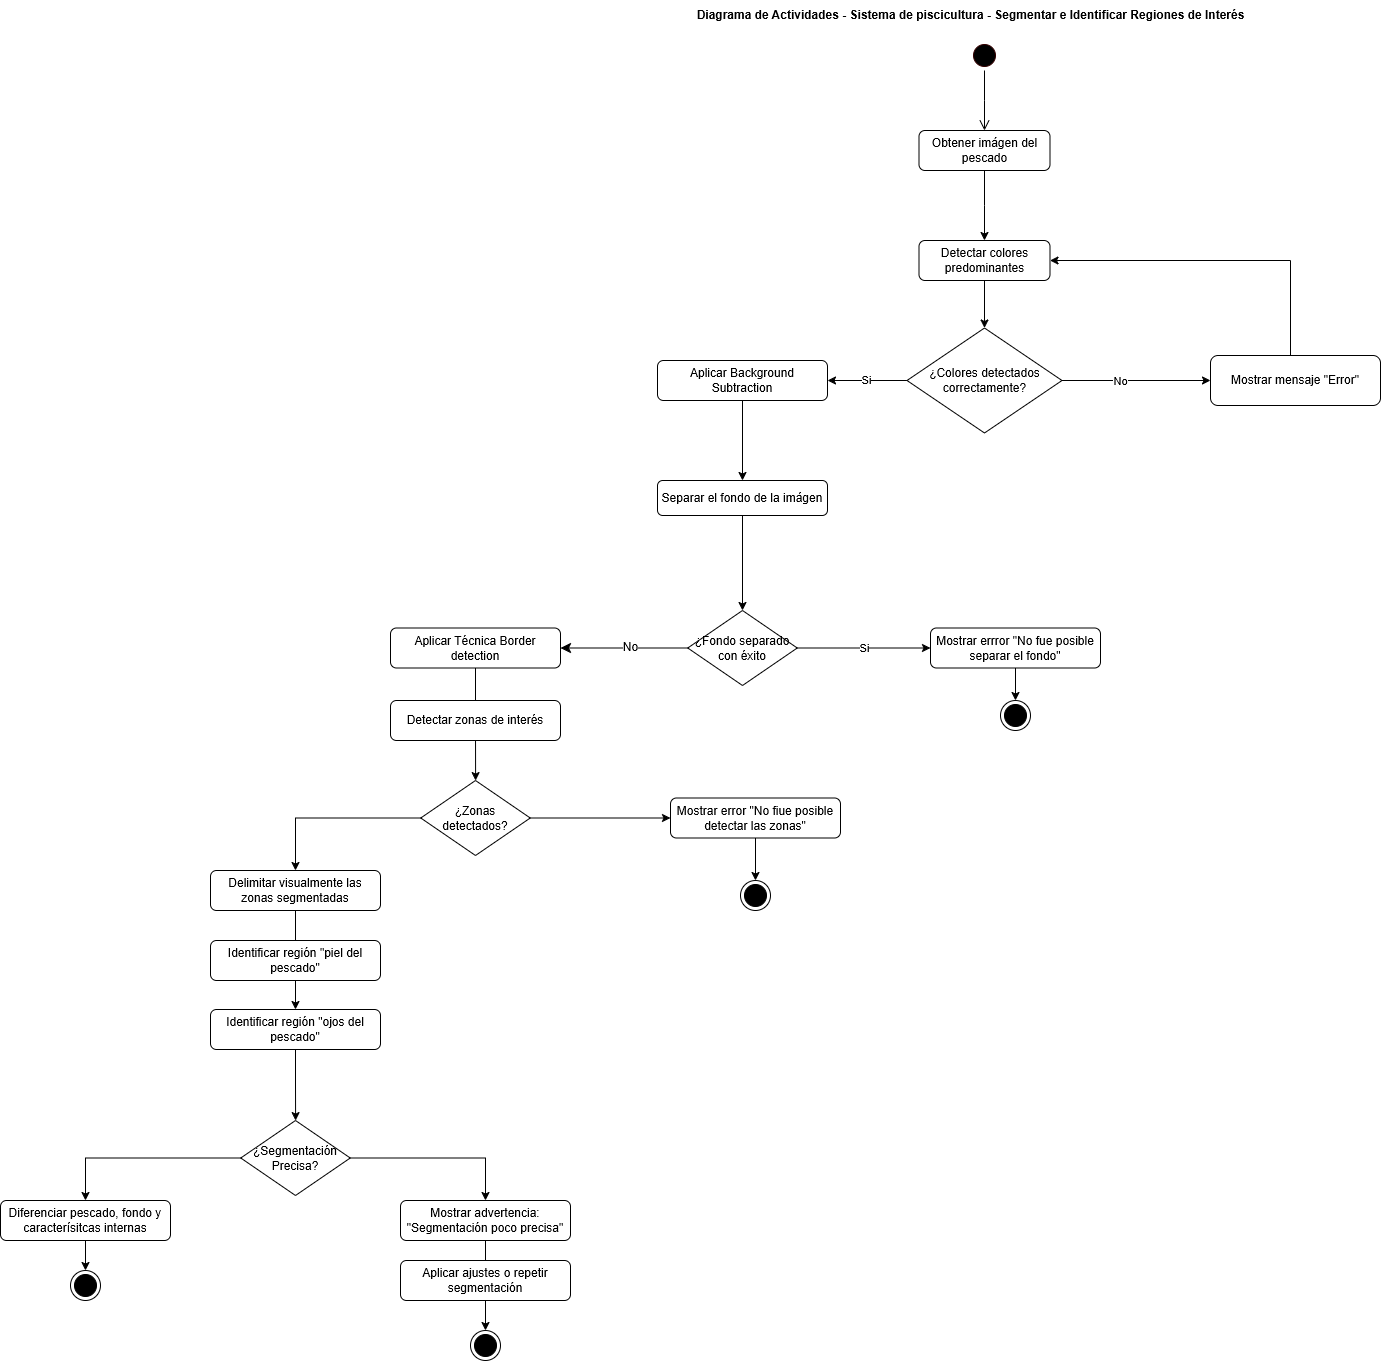

The diagram above was exported from draw.io. Its source (the exported page's mxGraphModel, read from the mxfile embedded in the PNG):
<mxGraphModel dx="2696" dy="527" grid="1" gridSize="10" guides="1" tooltips="1" connect="1" arrows="1" fold="1" page="1" pageScale="1" pageWidth="827" pageHeight="1169" math="0" shadow="0">
  <root>
    <mxCell id="0" />
    <mxCell id="1" parent="0" />
    <mxCell id="_LpBY34gM20LMb4HbgOo-5" style="edgeStyle=orthogonalEdgeStyle;rounded=0;orthogonalLoop=1;jettySize=auto;html=1;" parent="1" source="_LpBY34gM20LMb4HbgOo-1" edge="1">
      <mxGeometry relative="1" as="geometry">
        <mxPoint x="34" y="360" as="targetPoint" />
      </mxGeometry>
    </mxCell>
    <mxCell id="_LpBY34gM20LMb4HbgOo-1" value="Obtener imágen del pescado" style="rounded=1;whiteSpace=wrap;html=1;" parent="1" vertex="1">
      <mxGeometry x="-31.5" y="250" width="131" height="40" as="geometry" />
    </mxCell>
    <mxCell id="_LpBY34gM20LMb4HbgOo-2" value="" style="ellipse;html=1;shape=endState;fillColor=#000000;strokeColor=light-dark(#000000, #ff9090);" parent="1" vertex="1">
      <mxGeometry x="50" y="820" width="30" height="30" as="geometry" />
    </mxCell>
    <mxCell id="_LpBY34gM20LMb4HbgOo-3" value="" style="ellipse;html=1;shape=startState;fillColor=#000000;strokeColor=#330000;" parent="1" vertex="1">
      <mxGeometry x="19" y="160" width="30" height="30" as="geometry" />
    </mxCell>
    <mxCell id="_LpBY34gM20LMb4HbgOo-4" value="" style="edgeStyle=orthogonalEdgeStyle;html=1;verticalAlign=bottom;endArrow=open;endSize=8;strokeColor=#000000;rounded=0;" parent="1" source="_LpBY34gM20LMb4HbgOo-3" edge="1">
      <mxGeometry relative="1" as="geometry">
        <mxPoint x="34" y="250" as="targetPoint" />
      </mxGeometry>
    </mxCell>
    <mxCell id="_LpBY34gM20LMb4HbgOo-40" style="edgeStyle=orthogonalEdgeStyle;rounded=0;orthogonalLoop=1;jettySize=auto;html=1;entryX=0.5;entryY=0;entryDx=0;entryDy=0;" parent="1" source="_LpBY34gM20LMb4HbgOo-6" target="_LpBY34gM20LMb4HbgOo-13" edge="1">
      <mxGeometry relative="1" as="geometry" />
    </mxCell>
    <mxCell id="_LpBY34gM20LMb4HbgOo-6" value="Detectar colores predominantes" style="rounded=1;whiteSpace=wrap;html=1;" parent="1" vertex="1">
      <mxGeometry x="-31.5" y="360" width="131" height="40" as="geometry" />
    </mxCell>
    <mxCell id="_LpBY34gM20LMb4HbgOo-9" value="Mostrar mensaje &quot;Error&quot;" style="rounded=1;whiteSpace=wrap;html=1;" parent="1" vertex="1">
      <mxGeometry x="260" y="475" width="170" height="50" as="geometry" />
    </mxCell>
    <mxCell id="_LpBY34gM20LMb4HbgOo-26" style="edgeStyle=orthogonalEdgeStyle;rounded=0;orthogonalLoop=1;jettySize=auto;html=1;entryX=0.5;entryY=0;entryDx=0;entryDy=0;" parent="1" source="_LpBY34gM20LMb4HbgOo-11" target="Eu3Ke5aM_Eg5aeNXzpCr-22" edge="1">
      <mxGeometry relative="1" as="geometry" />
    </mxCell>
    <mxCell id="_LpBY34gM20LMb4HbgOo-11" value="Aplicar Background Subtraction" style="rounded=1;whiteSpace=wrap;html=1;" parent="1" vertex="1">
      <mxGeometry x="-293" y="480" width="170" height="40" as="geometry" />
    </mxCell>
    <mxCell id="_LpBY34gM20LMb4HbgOo-21" style="edgeStyle=orthogonalEdgeStyle;rounded=0;orthogonalLoop=1;jettySize=auto;html=1;entryX=1;entryY=0.5;entryDx=0;entryDy=0;" parent="1" source="_LpBY34gM20LMb4HbgOo-13" target="_LpBY34gM20LMb4HbgOo-11" edge="1">
      <mxGeometry relative="1" as="geometry" />
    </mxCell>
    <mxCell id="_LpBY34gM20LMb4HbgOo-22" value="Si" style="edgeLabel;html=1;align=center;verticalAlign=middle;resizable=0;points=[];" parent="_LpBY34gM20LMb4HbgOo-21" connectable="0" vertex="1">
      <mxGeometry x="0.0303" y="-1" relative="1" as="geometry">
        <mxPoint as="offset" />
      </mxGeometry>
    </mxCell>
    <mxCell id="_LpBY34gM20LMb4HbgOo-27" style="edgeStyle=orthogonalEdgeStyle;rounded=0;orthogonalLoop=1;jettySize=auto;html=1;entryX=0.5;entryY=0;entryDx=0;entryDy=0;" parent="1" source="Eu3Ke5aM_Eg5aeNXzpCr-22" target="Eu3Ke5aM_Eg5aeNXzpCr-28" edge="1">
      <mxGeometry relative="1" as="geometry" />
    </mxCell>
    <mxCell id="Eu3Ke5aM_Eg5aeNXzpCr-22" value="Separar el fondo de la imágen" style="rounded=1;whiteSpace=wrap;html=1;" parent="1" vertex="1">
      <mxGeometry x="-293" y="600" width="170" height="35" as="geometry" />
    </mxCell>
    <mxCell id="_LpBY34gM20LMb4HbgOo-13" value="¿Colores detectados correctamente?" style="rhombus;whiteSpace=wrap;html=1;" parent="1" vertex="1">
      <mxGeometry x="-43.5" y="447.5" width="155" height="105" as="geometry" />
    </mxCell>
    <mxCell id="_LpBY34gM20LMb4HbgOo-32" value="&lt;b&gt;Diagrama de Actividades - Sistema de piscicultura - Segmentar e Identificar Regiones de Interés&lt;/b&gt;" style="text;html=1;align=center;verticalAlign=middle;resizable=0;points=[];autosize=1;strokeColor=none;fillColor=none;" parent="1" vertex="1">
      <mxGeometry x="-265" y="120" width="570" height="30" as="geometry" />
    </mxCell>
    <mxCell id="DkIX5FKD2LYHzcdvtpDH-1" value="" style="edgeStyle=orthogonalEdgeStyle;rounded=0;orthogonalLoop=1;jettySize=auto;html=1;" parent="1" source="Eu3Ke5aM_Eg5aeNXzpCr-27" target="_LpBY34gM20LMb4HbgOo-2" edge="1">
      <mxGeometry relative="1" as="geometry" />
    </mxCell>
    <mxCell id="Eu3Ke5aM_Eg5aeNXzpCr-27" value="Mostrar errror &quot;No fue posible separar el fondo&quot;" style="rounded=1;whiteSpace=wrap;html=1;" parent="1" vertex="1">
      <mxGeometry x="-20" y="747.5" width="170" height="40" as="geometry" />
    </mxCell>
    <mxCell id="Eu3Ke5aM_Eg5aeNXzpCr-37" value="Si" style="edgeStyle=orthogonalEdgeStyle;rounded=0;orthogonalLoop=1;jettySize=auto;html=1;entryX=0;entryY=0.5;entryDx=0;entryDy=0;" parent="1" source="Eu3Ke5aM_Eg5aeNXzpCr-28" target="Eu3Ke5aM_Eg5aeNXzpCr-27" edge="1">
      <mxGeometry relative="1" as="geometry">
        <mxPoint x="-63" y="883" as="targetPoint" />
      </mxGeometry>
    </mxCell>
    <mxCell id="ffDihsHgHSJRKGRuLYqq-5" style="edgeStyle=none;curved=1;rounded=0;orthogonalLoop=1;jettySize=auto;html=1;fontSize=12;startSize=8;endSize=8;" parent="1" source="Eu3Ke5aM_Eg5aeNXzpCr-28" target="Eu3Ke5aM_Eg5aeNXzpCr-30" edge="1">
      <mxGeometry relative="1" as="geometry" />
    </mxCell>
    <mxCell id="ffDihsHgHSJRKGRuLYqq-6" value="No" style="edgeLabel;html=1;align=center;verticalAlign=middle;resizable=0;points=[];fontSize=12;" parent="ffDihsHgHSJRKGRuLYqq-5" vertex="1" connectable="0">
      <mxGeometry x="-0.096" y="-1" relative="1" as="geometry">
        <mxPoint as="offset" />
      </mxGeometry>
    </mxCell>
    <mxCell id="Eu3Ke5aM_Eg5aeNXzpCr-28" value="¿Fondo separado con éxito" style="rhombus;whiteSpace=wrap;html=1;align=center;" parent="1" vertex="1">
      <mxGeometry x="-262.75" y="730" width="109.5" height="75" as="geometry" />
    </mxCell>
    <mxCell id="_LpBY34gM20LMb4HbgOo-24" style="edgeStyle=orthogonalEdgeStyle;rounded=0;orthogonalLoop=1;jettySize=auto;html=1;entryX=0;entryY=0.5;entryDx=0;entryDy=0;" parent="1" source="_LpBY34gM20LMb4HbgOo-13" target="_LpBY34gM20LMb4HbgOo-9" edge="1">
      <mxGeometry relative="1" as="geometry" />
    </mxCell>
    <mxCell id="_LpBY34gM20LMb4HbgOo-25" value="No" style="edgeLabel;html=1;align=center;verticalAlign=middle;resizable=0;points=[];" parent="_LpBY34gM20LMb4HbgOo-24" connectable="0" vertex="1">
      <mxGeometry x="-0.2227" relative="1" as="geometry">
        <mxPoint as="offset" />
      </mxGeometry>
    </mxCell>
    <mxCell id="DkIX5FKD2LYHzcdvtpDH-6" value="" style="edgeStyle=orthogonalEdgeStyle;rounded=0;orthogonalLoop=1;jettySize=auto;html=1;" parent="1" source="Eu3Ke5aM_Eg5aeNXzpCr-30" target="DkIX5FKD2LYHzcdvtpDH-5" edge="1">
      <mxGeometry relative="1" as="geometry" />
    </mxCell>
    <mxCell id="Eu3Ke5aM_Eg5aeNXzpCr-30" value="Aplicar Técnica Border detection" style="rounded=1;whiteSpace=wrap;html=1;" parent="1" vertex="1">
      <mxGeometry x="-560" y="747.5" width="170" height="40" as="geometry" />
    </mxCell>
    <mxCell id="Eu3Ke5aM_Eg5aeNXzpCr-42" style="edgeStyle=orthogonalEdgeStyle;rounded=0;orthogonalLoop=1;jettySize=auto;html=1;entryX=1;entryY=0.5;entryDx=0;entryDy=0;exitX=0.5;exitY=0;exitDx=0;exitDy=0;" parent="1" target="_LpBY34gM20LMb4HbgOo-6" edge="1">
      <mxGeometry relative="1" as="geometry">
        <mxPoint x="150.00000000000023" y="380" as="targetPoint" />
        <Array as="points">
          <mxPoint x="340" y="475" />
          <mxPoint x="340" y="380" />
        </Array>
        <mxPoint x="385" y="475" as="sourcePoint" />
      </mxGeometry>
    </mxCell>
    <mxCell id="DkIX5FKD2LYHzcdvtpDH-2" value="Detectar zonas de interés" style="rounded=1;whiteSpace=wrap;html=1;" parent="1" vertex="1">
      <mxGeometry x="-560" y="820" width="170" height="40" as="geometry" />
    </mxCell>
    <mxCell id="DkIX5FKD2LYHzcdvtpDH-8" value="" style="edgeStyle=orthogonalEdgeStyle;rounded=0;orthogonalLoop=1;jettySize=auto;html=1;" parent="1" source="DkIX5FKD2LYHzcdvtpDH-5" target="DkIX5FKD2LYHzcdvtpDH-7" edge="1">
      <mxGeometry relative="1" as="geometry" />
    </mxCell>
    <mxCell id="DkIX5FKD2LYHzcdvtpDH-15" style="edgeStyle=orthogonalEdgeStyle;rounded=0;orthogonalLoop=1;jettySize=auto;html=1;entryX=0.5;entryY=0;entryDx=0;entryDy=0;" parent="1" source="DkIX5FKD2LYHzcdvtpDH-5" target="DkIX5FKD2LYHzcdvtpDH-9" edge="1">
      <mxGeometry relative="1" as="geometry" />
    </mxCell>
    <mxCell id="DkIX5FKD2LYHzcdvtpDH-5" value="¿Zonas detectados?" style="rhombus;whiteSpace=wrap;html=1;align=center;" parent="1" vertex="1">
      <mxGeometry x="-529.75" y="900" width="109.5" height="75" as="geometry" />
    </mxCell>
    <mxCell id="DkIX5FKD2LYHzcdvtpDH-39" value="" style="edgeStyle=orthogonalEdgeStyle;rounded=0;orthogonalLoop=1;jettySize=auto;html=1;" parent="1" source="DkIX5FKD2LYHzcdvtpDH-7" target="DkIX5FKD2LYHzcdvtpDH-30" edge="1">
      <mxGeometry relative="1" as="geometry" />
    </mxCell>
    <mxCell id="DkIX5FKD2LYHzcdvtpDH-7" value="Mostrar error &quot;No fiue posible detectar las zonas&quot;" style="rounded=1;whiteSpace=wrap;html=1;" parent="1" vertex="1">
      <mxGeometry x="-280" y="917.5" width="170" height="40" as="geometry" />
    </mxCell>
    <mxCell id="DkIX5FKD2LYHzcdvtpDH-18" value="" style="edgeStyle=orthogonalEdgeStyle;rounded=0;orthogonalLoop=1;jettySize=auto;html=1;" parent="1" source="DkIX5FKD2LYHzcdvtpDH-9" target="DkIX5FKD2LYHzcdvtpDH-14" edge="1">
      <mxGeometry relative="1" as="geometry" />
    </mxCell>
    <mxCell id="DkIX5FKD2LYHzcdvtpDH-9" value="Delimitar visualmente las zonas segmentadas" style="rounded=1;whiteSpace=wrap;html=1;" parent="1" vertex="1">
      <mxGeometry x="-740" y="990" width="170" height="40" as="geometry" />
    </mxCell>
    <mxCell id="DkIX5FKD2LYHzcdvtpDH-12" value="Identificar región &quot;piel del pescado&quot;" style="rounded=1;whiteSpace=wrap;html=1;" parent="1" vertex="1">
      <mxGeometry x="-740" y="1060" width="170" height="40" as="geometry" />
    </mxCell>
    <mxCell id="DkIX5FKD2LYHzcdvtpDH-38" value="" style="edgeStyle=orthogonalEdgeStyle;rounded=0;orthogonalLoop=1;jettySize=auto;html=1;" parent="1" source="DkIX5FKD2LYHzcdvtpDH-14" target="DkIX5FKD2LYHzcdvtpDH-20" edge="1">
      <mxGeometry relative="1" as="geometry" />
    </mxCell>
    <mxCell id="DkIX5FKD2LYHzcdvtpDH-14" value="Identificar región &quot;ojos del pescado&quot;" style="rounded=1;whiteSpace=wrap;html=1;" parent="1" vertex="1">
      <mxGeometry x="-740" y="1129" width="170" height="40" as="geometry" />
    </mxCell>
    <mxCell id="DkIX5FKD2LYHzcdvtpDH-31" style="edgeStyle=orthogonalEdgeStyle;rounded=0;orthogonalLoop=1;jettySize=auto;html=1;entryX=0.5;entryY=0;entryDx=0;entryDy=0;" parent="1" source="DkIX5FKD2LYHzcdvtpDH-20" target="DkIX5FKD2LYHzcdvtpDH-26" edge="1">
      <mxGeometry relative="1" as="geometry" />
    </mxCell>
    <mxCell id="DkIX5FKD2LYHzcdvtpDH-35" style="edgeStyle=orthogonalEdgeStyle;rounded=0;orthogonalLoop=1;jettySize=auto;html=1;entryX=0.5;entryY=0;entryDx=0;entryDy=0;" parent="1" source="DkIX5FKD2LYHzcdvtpDH-20" target="DkIX5FKD2LYHzcdvtpDH-22" edge="1">
      <mxGeometry relative="1" as="geometry" />
    </mxCell>
    <mxCell id="DkIX5FKD2LYHzcdvtpDH-20" value="¿Segmentación Precisa?" style="rhombus;whiteSpace=wrap;html=1;align=center;" parent="1" vertex="1">
      <mxGeometry x="-709.75" y="1240" width="109.5" height="75" as="geometry" />
    </mxCell>
    <mxCell id="DkIX5FKD2LYHzcdvtpDH-37" value="" style="edgeStyle=orthogonalEdgeStyle;rounded=0;orthogonalLoop=1;jettySize=auto;html=1;" parent="1" source="DkIX5FKD2LYHzcdvtpDH-22" target="DkIX5FKD2LYHzcdvtpDH-36" edge="1">
      <mxGeometry relative="1" as="geometry" />
    </mxCell>
    <mxCell id="DkIX5FKD2LYHzcdvtpDH-22" value="Diferenciar pescado, fondo y caracterísitcas internas" style="rounded=1;whiteSpace=wrap;html=1;" parent="1" vertex="1">
      <mxGeometry x="-950" y="1320" width="170" height="40" as="geometry" />
    </mxCell>
    <mxCell id="DkIX5FKD2LYHzcdvtpDH-33" value="" style="edgeStyle=orthogonalEdgeStyle;rounded=0;orthogonalLoop=1;jettySize=auto;html=1;" parent="1" source="DkIX5FKD2LYHzcdvtpDH-26" target="DkIX5FKD2LYHzcdvtpDH-28" edge="1">
      <mxGeometry relative="1" as="geometry" />
    </mxCell>
    <mxCell id="DkIX5FKD2LYHzcdvtpDH-26" value="Mostrar advertencia: &quot;Segmentación poco precisa&quot;" style="rounded=1;whiteSpace=wrap;html=1;" parent="1" vertex="1">
      <mxGeometry x="-550" y="1320" width="170" height="40" as="geometry" />
    </mxCell>
    <mxCell id="DkIX5FKD2LYHzcdvtpDH-27" value="Aplicar ajustes o repetir segmentación" style="rounded=1;whiteSpace=wrap;html=1;" parent="1" vertex="1">
      <mxGeometry x="-550" y="1380" width="170" height="40" as="geometry" />
    </mxCell>
    <mxCell id="DkIX5FKD2LYHzcdvtpDH-28" value="" style="ellipse;html=1;shape=endState;fillColor=#000000;strokeColor=light-dark(#000000, #ff9090);" parent="1" vertex="1">
      <mxGeometry x="-480" y="1450" width="30" height="30" as="geometry" />
    </mxCell>
    <mxCell id="DkIX5FKD2LYHzcdvtpDH-30" value="" style="ellipse;html=1;shape=endState;fillColor=#000000;strokeColor=light-dark(#000000, #ff9090);" parent="1" vertex="1">
      <mxGeometry x="-210" y="1000" width="30" height="30" as="geometry" />
    </mxCell>
    <mxCell id="DkIX5FKD2LYHzcdvtpDH-36" value="" style="ellipse;html=1;shape=endState;fillColor=#000000;strokeColor=light-dark(#000000, #ff9090);" parent="1" vertex="1">
      <mxGeometry x="-880" y="1390" width="30" height="30" as="geometry" />
    </mxCell>
  </root>
</mxGraphModel>